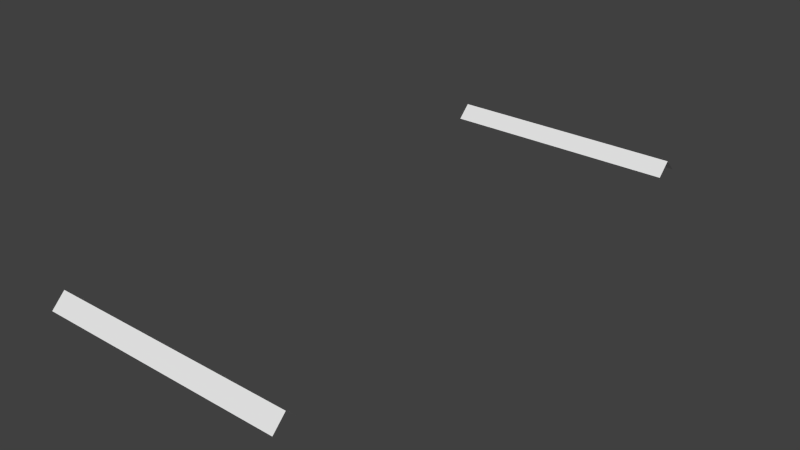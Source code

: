# Source: Airstrip_marker.blend  (saved by Blender 2.76.0; exported with 4.5.12 LTS)
import bpy
from mathutils import Matrix  # noqa: F401  (used for matrix-valued properties, if any)

bpy.ops.wm.read_factory_settings(use_empty=True)
scene = bpy.context.scene
scene.name = 'Scene'

# ---- collections
col_collection_1 = bpy.data.collections.new('Collection 1'); scene.collection.children.link(col_collection_1)

# ---- world
world_world = bpy.data.worlds.new('World'); scene.world = world_world
world_world.color = (0.05088, 0.05088, 0.05088)
world_world.use_sun_shadow = False
world_world.sun_shadow_jitter_overblur = 0.0
world_world.cycles.sampling_method = 'MANUAL'
world_world.cycles.sample_map_resolution = 256

# ---- meshes
me_cube_005 = bpy.data.meshes.new('Cube.005')
me_cube_005.from_pydata([(-29.7, -13.1, -0.7071), (-28.28, -13.1, 0.7071), (-29.7, 13.1, -0.7071), (-28.28, 13.1, 0.7071), (-26.87, -13.1, -0.7071), (-26.87, 13.1, -0.7071), (26.87, -13.1, -0.7071), (28.28, -13.1, 0.7071), (26.87, 13.1, -0.7071), (28.28, 13.1, 0.7071), (29.7, -13.1, -0.7071), (29.7, 13.1, -0.7071)], [], [(1, 3, 2, 0), (4, 5, 3, 1), (7, 9, 8, 6), (10, 11, 9, 7)])
me_cube_005.use_remesh_preserve_volume = False
me_cube_005.use_remesh_preserve_attributes = False
me_cube_005.use_mirror_vertex_groups = False
me_cube_005.update()

# ---- objects
ob_airstrip_marker = bpy.data.objects.new('Airstrip Marker', me_cube_005)

# ---- transforms, parenting, visibility, modifiers, constraints
ob_airstrip_marker.location = (0.0, 0.0, 0.0)
ob_airstrip_marker.rotation_euler = (0.0, -0.0, 4.712)
ob_airstrip_marker.scale = (0.1, 0.1, 0.1)
ob_airstrip_marker.lineart.crease_threshold = 0.0

# ---- collection membership
col_collection_1.objects.link(ob_airstrip_marker)

# ---- scene / render settings (as saved in the file)
scene.frame_start = 1; scene.frame_end = 250; scene.frame_set(1)
scene.render.engine = 'CYCLES'
scene.render.resolution_percentage = 50
scene.render.dither_intensity = 0.0
scene.cycles.use_denoising = False
scene.cycles.samples = 10
scene.cycles.sampling_pattern = 'TABULATED_SOBOL'
scene.cycles.light_sampling_threshold = 0.0
scene.cycles.use_adaptive_sampling = False
scene.cycles.use_light_tree = False
scene.cycles.blur_glossy = 0.0
scene.cycles.pixel_filter_type = 'GAUSSIAN'
scene.cycles.sample_clamp_indirect = 0.0
scene.view_settings.view_transform = 'Standard'
bpy.context.view_layer.update()

# ---- added for rendering (the .blend has no active camera and no usable light): camera, sun
cam_auto = bpy.data.cameras.new('AutoCamera')
cam_auto.lens = 50.0
cam_auto.sensor_width = 36.0
cam_auto.clip_end = 1000.0
ob_auto_camera = bpy.data.objects.new('AutoCamera', cam_auto)
scene.collection.objects.link(ob_auto_camera)
ob_auto_camera.location = (6.00787, -7.20944, 4.8063)
ob_auto_camera.rotation_euler = (1.09748, -7.21219e-08, 0.694738)
scene.camera = ob_auto_camera
light_auto_sun = bpy.data.lights.new('AutoSun', 'SUN')
light_auto_sun.energy = 3.0
light_auto_sun.angle = 0.0523599
ob_auto_sun = bpy.data.objects.new('AutoSun', light_auto_sun)
scene.collection.objects.link(ob_auto_sun)
ob_auto_sun.rotation_euler = (0.872665, 0.174533, 0.523599)
bpy.context.view_layer.update()
